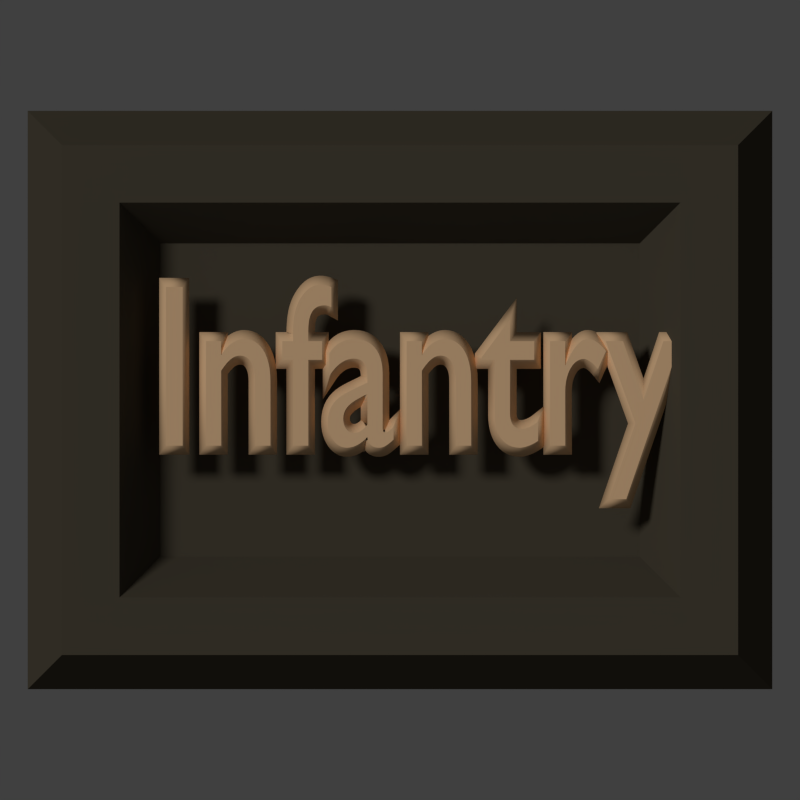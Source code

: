 # Source: infantry.blend  (saved by Blender 2.71.0; exported with 4.5.12 LTS)
import bpy
from mathutils import Matrix  # noqa: F401  (used for matrix-valued properties, if any)

bpy.ops.wm.read_factory_settings(use_empty=True)
scene = bpy.context.scene
scene.name = 'Scene'

# ---- collections
col_collection_1 = bpy.data.collections.new('Collection 1'); scene.collection.children.link(col_collection_1)

# ---- materials (node trees are filled in below, after node groups)
mat_material = bpy.data.materials.new('Material')
mat_material.alpha_threshold = 0.0
mat_material.use_transparent_shadow = False
mat_material.diffuse_color = (1.0, 0.6532, 0.3685, 1.0)
mat_material.roughness = 0.5
mat_material.specular_intensity = 0.0
mat_material.line_color = (0.0, 0.0, 0.0, 1.0)
mat_material_001 = bpy.data.materials.new('Material.001')
mat_material_001.alpha_threshold = 0.0
mat_material_001.use_transparent_shadow = False
mat_material_001.diffuse_color = (0.09463, 0.08066, 0.05615, 1.0)
mat_material_001.roughness = 0.5
mat_material_001.line_color = (0.0, 0.0, 0.0, 1.0)

# ---- material node trees

# ---- world
world_world = bpy.data.worlds.new('World'); scene.world = world_world
world_world.color = (0.05088, 0.05088, 0.05088)
world_world.use_sun_shadow = False
world_world.sun_shadow_jitter_overblur = 0.0
world_world.cycles.sampling_method = 'MANUAL'
world_world.cycles.sample_map_resolution = 256
world_world.light_settings.ao_factor = 0.4

# ---- cameras
cam_camera = bpy.data.cameras.new('Camera')
cam_camera.type = 'ORTHO'
cam_camera.clip_end = 100.0
cam_camera.lens = 35.0
cam_camera.sensor_width = 32.0
cam_camera.sensor_height = 18.0
cam_camera.ortho_scale = 4.814
cam_camera.dof.focus_distance = 0.0
cam_camera.dof.aperture_fstop = 128.0

# ---- lights
light_sun = bpy.data.lights.new('Sun', 'SUN')
light_sun.transmission_factor = 0.0
light_sun.angle = 0.1993
light_sun.energy = 1.0
light_sun.shadow_buffer_clip_start = 0.5
light_sun.shadow_soft_size = 0.1
light_sun.shadow_cascade_max_distance = 1000.0
light_sun.cycles.use_multiple_importance_sampling = False

# ---- meshes
me_plane = bpy.data.meshes.new('Plane')
me_plane.from_pydata([(4.224, 3.281, -0.4003), (-4.224, 3.281, -0.4003), (4.224, -3.281, -0.4003), (-4.224, -3.281, -0.4003), (3.836, 2.893, 0.4003), (-3.836, 2.893, 0.4003), (3.836, -2.893, 0.4003), (-3.836, -2.893, 0.4003), (3.183, 2.24, 0.4003), (-3.183, 2.24, 0.4003), (3.183, -2.24, 0.4003), (-3.183, -2.24, 0.4003), (2.719, 1.776, -0.4003), (-2.719, 1.776, -0.4003), (2.719, -1.776, -0.4003), (-2.719, -1.776, -0.4003)], [], [(3, 1, 5, 7), (2, 3, 7, 6), (0, 2, 6, 4), (1, 0, 4, 5), (7, 5, 9, 11), (6, 7, 11, 10), (4, 6, 10, 8), (5, 4, 8, 9), (11, 9, 13, 15), (10, 11, 15, 14), (8, 10, 14, 12), (9, 8, 12, 13), (12, 14, 15, 13)])
me_plane.materials.append(mat_material_001)
me_plane.use_remesh_preserve_volume = False
me_plane.use_remesh_preserve_attributes = False
me_plane.use_mirror_vertex_groups = False
me_plane.update()

# ---- curves / text
txt_text = bpy.data.curves.new('Text', 'FONT')
txt_text.dimensions = '2D'
txt_text.body = 'Infantry'
txt_text.materials.append(mat_material)
txt_text.use_path_clamp = True
txt_text.bevel_resolution = 0
txt_text.bevel_depth = 0.039
txt_text.offset_x = -1.449
txt_text.offset_y = -0.1918

# ---- objects
ob_text = bpy.data.objects.new('Text', txt_text)
ob_sun = bpy.data.objects.new('Sun', light_sun)
ob_plane = bpy.data.objects.new('Plane', me_plane)
ob_camera = bpy.data.objects.new('Camera', cam_camera)

# ---- transforms, parenting, visibility, modifiers, constraints
ob_text.location = (0.0, -0.006081, 0.2772)
ob_text.scale = (1.026, 1.4, 1.4)
ob_text.lineart.crease_threshold = 0.0
ob_sun.location = (0.0, 5.805, 4.235)
ob_sun.rotation_euler = (-0.3697, -0.6039, 0.0)
ob_sun.lineart.crease_threshold = 0.0
ob_plane.location = (-1.192e-07, -2.384e-07, 0.2123)
ob_plane.scale = (0.5304, 0.5304, 0.5304)
ob_plane.lineart.crease_threshold = 0.0
ob_camera.location = (0.0, 0.0, 5.0)
ob_camera.lock_rotations_4d = False
ob_camera.empty_display_type = 'ARROWS'
ob_camera.color = (0.0, 0.0, 0.0, 0.0)
ob_camera.display_type = 'WIRE'
ob_camera.lineart.crease_threshold = 0.0

# ---- collection membership
col_collection_1.objects.link(ob_text)
col_collection_1.objects.link(ob_sun)
col_collection_1.objects.link(ob_plane)
col_collection_1.objects.link(ob_camera)

# ---- scene / render settings (as saved in the file)
scene.camera = ob_camera
scene.frame_start = 1; scene.frame_end = 250; scene.frame_set(1)
scene.render.engine = 'BLENDER_EEVEE_NEXT'
scene.render.resolution_x = 200
scene.render.resolution_y = 200
scene.render.dither_intensity = 0.0
scene.render.film_transparent = True
scene.cycles.use_denoising = False
scene.cycles.samples = 10
scene.cycles.sampling_pattern = 'TABULATED_SOBOL'
scene.cycles.light_sampling_threshold = 0.0
scene.cycles.use_adaptive_sampling = False
scene.cycles.use_light_tree = False
scene.cycles.blur_glossy = 0.0
scene.cycles.volume_bounces = 1
scene.cycles.pixel_filter_type = 'GAUSSIAN'
scene.cycles.sample_clamp_indirect = 0.0
scene.view_settings.view_transform = 'Standard'
bpy.context.view_layer.update()
